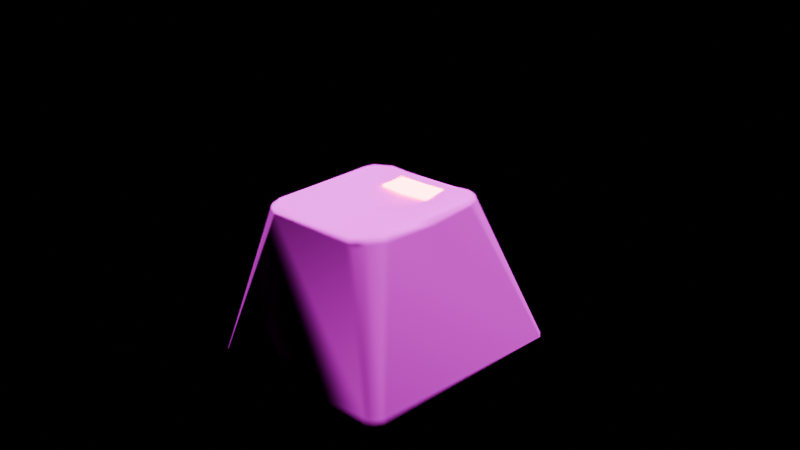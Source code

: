 # Source: tr909-key-intermediate.blend  (saved by Blender 4.0.36; exported with 4.5.12 LTS)
import bpy
from mathutils import Matrix  # noqa: F401  (used for matrix-valued properties, if any)

bpy.ops.wm.read_factory_settings(use_empty=True)
scene = bpy.context.scene
scene.name = 'Scene'

# ---- collections
col_collection = bpy.data.collections.new('Collection'); scene.collection.children.link(col_collection)

# ---- images (referenced by path relative to the original .blend; pixels are not part of the script)
import os
ASSET_DIR = os.environ.get("B2B_ASSET_DIR", "")  # directory of the original .blend (textures are referenced by path, not embedded)
HERE = os.path.dirname(os.path.abspath(__file__))  # packed textures are extracted next to this script under _unpacked/

def load_image(name, relpath, width, height, colorspace="sRGB"):
    """Load a texture the original file referenced (path relative to the .blend, or extracted next to this script)."""
    p = next((c for c in (os.path.join(HERE, relpath), os.path.join(ASSET_DIR, relpath)) if relpath and os.path.exists(c)), "")
    if p:
        img = bpy.data.images.load(p, check_existing=True)
        img.name = name
    else:  # same state as the original file: an image datablock whose file is absent (Cycles renders it pink)
        img = bpy.data.images.new(name, width, height)
        img.source = "FILE"
        img.filepath = "//" + (relpath or name)
    img.colorspace_settings.name = colorspace
    return img
img_untitledhhhhh = load_image('Untitledhhhhh', 'tr-keycap2.png', 1024, 1024, 'sRGB')

# ---- materials (node trees are filled in below, after node groups)
mat_material = bpy.data.materials.new('Material')
mat_material.alpha_threshold = 0.0
mat_material.preview_render_type = 'CUBE'
mat_material.roughness = 0.5
mat_material.line_color = (0.0, 0.0, 0.0, 1.0)
mat_material_002 = bpy.data.materials.new('Material.002')
mat_material_002.preview_render_type = 'FLAT'

# ---- material node trees
mat_material.use_nodes = True; mat_material.node_tree.nodes.clear()
_N = mat_material.node_tree.nodes; _L = mat_material.node_tree.links
n0 = _N.new('ShaderNodeOutputMaterial'); n0.name = 'Material Output'; n0.location = (300, 300)
n1 = _N.new('ShaderNodeBsdfPrincipled'); n1.name = 'Principled BSDF'; n1.location = (10, 300)
n1.inputs[3].default_value = 1.45
n2 = _N.new('ShaderNodeTexImage'); n2.name = 'Image Texture'; n2.location = (-280, 280)
n2.image = img_untitledhhhhh
_L.new(n1.outputs[0], n0.inputs[0])
_L.new(n2.outputs[0], n1.inputs[0])
n0.is_active_output = True
mat_material_002.use_nodes = True; mat_material_002.node_tree.nodes.clear()
_N = mat_material_002.node_tree.nodes; _L = mat_material_002.node_tree.links
n0 = _N.new('ShaderNodeBsdfPrincipled'); n0.name = 'Principled BSDF'; n0.location = (10, 300)
n0.inputs[0].default_value = (0.9333, 0.9497, 1.0, 1.0)
n0.inputs[1].default_value = 0.297
n0.inputs[3].default_value = 1.45
n0.inputs[27].default_value = (1.0, 0.0007657, 0.0, 1.0)
n0.inputs[28].default_value = 50.8
n1 = _N.new('ShaderNodeOutputMaterial'); n1.name = 'Material Output'; n1.location = (300, 300)
_L.new(n0.outputs[0], n1.inputs[0])
n1.is_active_output = True

# ---- world
world_world = bpy.data.worlds.new('World'); scene.world = world_world
world_world.use_nodes = True; world_world.node_tree.nodes.clear()
_N = world_world.node_tree.nodes; _L = world_world.node_tree.links
n0 = _N.new('ShaderNodeOutputWorld'); n0.name = 'World Output'; n0.location = (300, 300)
n1 = _N.new('ShaderNodeBsdfPrincipled'); n1.name = 'Principled BSDF.001'; n1.location = (10, 300)
n1.inputs[3].default_value = 1.45
_L.new(n1.outputs[0], n0.inputs[0])
n0.is_active_output = True
world_world.color = (0.05088, 0.05088, 0.05088)
world_world.use_sun_shadow = False
world_world.sun_shadow_jitter_overblur = 0.0

# ---- cameras
cam_camera = bpy.data.cameras.new('Camera')
cam_camera.clip_end = 100.0
cam_camera.lens = 57.0
cam_camera.ortho_scale = 7.314
cam_camera.dof.use_dof = True
cam_camera.dof.focus_distance = 1.56
cam_camera.dof.aperture_fstop = 0.1

# ---- lights
light_light = bpy.data.lights.new('Light', 'SUN')
light_light.transmission_factor = 0.0
light_light.angle = 0.1993
light_light.shadow_soft_size = 0.1
light_light.shadow_cascade_max_distance = 1000.0
light_light.use_nodes = True; light_light.node_tree.nodes.clear()
_N = light_light.node_tree.nodes; _L = light_light.node_tree.links
n0 = _N.new('ShaderNodeEmission'); n0.name = 'Emission'; n0.location = (10, 300)
n1 = _N.new('ShaderNodeOutputLight'); n1.name = 'Light Output'; n1.location = (300, 300)
n2 = _N.new('ShaderNodeTexImage'); n2.name = 'Image Texture'; n2.location = (-388, 303)
n2.image = None
_L.new(n0.outputs[0], n1.inputs[0])
_L.new(n2.outputs[0], n0.inputs[0])
n1.is_active_output = True

# ---- meshes
me_roland_tr_909_stl = bpy.data.meshes.new('Roland_TR-909.stl')
me_roland_tr_909_stl.from_pydata([(-26.84, 13.3, -6.048), (-26.84, 13.06, -4.164), (-30.38, 13.4, -0.4184), (-30.82, 13.17, 0.1395), (-30.65, 13.32, -1.894), (-30.38, 13.46, -2.794), (-30.76, 13.36, -5.148), (-30.55, 13.44, -5.708), (-29.98, 13.71, -5.938), (-30.12, 13.47, -6.332), (-29.31, 13.7, -6.514), (-29.52, 13.44, -6.832), (-28.73, 13.59, -6.896), (-28.78, 13.35, -7.144), (-24.69, 13.26, -7.069), (-23.98, 13.39, -6.714), (-21.72, 13.49, -6.678), (-22.21, 13.36, -7.002), (-20.08, 13.34, -7.162), (-19.75, 13.67, -6.712), (-19.67, 13.41, -7.059), (-19.15, 13.38, -6.864), (-19.09, 13.65, -6.504), (-18.65, 13.48, -6.425), (-18.57, 13.71, -5.737), (-18.28, 13.35, -6.089), (-18.1, 13.44, -5.662), (-18.15, 13.59, -5.167), (-17.91, 13.35, -5.136), (-18.11, 13.4, -2.597), (-26.44, 13.46, -6.676), (-18.33, 13.49, -3.247), (-24.09, 12.87, -0.42), (-24.73, 13.04, 2.74), (-21.9, 13.44, 4.99), (-22.31, 13.0, 1.41), (-20.06, 13.3, 2.424), (-33.84, 1.164, 7.823), (-30.79, 13.34, 3.603), (-33.58, 1.165, 8.39), (-29.91, 13.54, 5.075), (-32.93, 1.166, 8.796), (-29.48, 13.47, 5.422), (-15.21, 1.166, 8.494), (-18.71, 13.43, 5.123), (-14.86, 1.164, 7.963), (-18.22, 13.48, 4.46), (-33.82, 1.125, -9.266), (-15.75, 1.166, 8.823), (-14.88, 1.124, -9.423), (-15.96, 1.123, -10.21), (-33.57, 1.124, -9.76), (-33.05, 1.123, -10.14), (-15.44, 1.123, -10.05), (-18.28, 13.41, 0.3507), (-17.84, 13.15, -1.012), (-17.9, 13.36, 3.697), (-18.13, 13.6, 3.648), (-18.52, 13.73, 4.179), (-18.83, 13.64, 4.931), (-19.25, 13.74, 4.963), (-19.38, 13.51, 5.481), (-19.8, 13.65, 5.385), (-19.93, 13.4, 5.708), (-22.76, 13.46, 5.344), (-25.67, 13.4, 5.474), (-26.07, 13.45, 5.228), (-24.68, 13.15, 5.79), (-28.72, 13.4, 5.717), (-28.68, 13.69, 5.307), (-29.43, 13.73, 5.028), (-30.07, 13.74, 4.341), (-30.34, 13.49, 4.625), (-30.52, 13.62, 3.73), (-30.62, 13.44, 4.126), (-30.31, 13.52, 2.016), (-24.27, 13.29, -6.171), (-20.54, 13.14, -2.751), (-20.93, 13.03, -0.8612), (-23.61, 12.91, -2.547), (-28.56, 13.32, -4.262), (-30.3, 13.69, -5.171), (-28.02, 13.06, -0.8457), (-27.94, 13.25, 2.804), (-26.77, 12.94, -0.127), (-24.32, 13.02, -4.042), (-26.79, 13.06, -4.07), (-21.81, 13.38, -6.087), (-21.84, 13.08, -4.117), (-21.91, 13.07, -4.057), (-21.84, 13.31, -6.067), (-21.88, 13.31, -6.14), (-26.75, 13.35, -6.147), (-26.82, 13.33, -6.105), (-21.91, 13.39, -6.176), (-26.84, 13.28, -5.822), (-21.8, 13.12, -4.029), (-26.76, 13.12, -4.0), (-26.87, 13.13, -4.087), (-26.87, 13.41, -6.171)], [], [(19, 17, 16), (27, 26, 24), (42, 41, 68), (18, 13, 14), (61, 44, 59), (58, 59, 46), (77, 78, 54, 31), (36, 58, 54), (24, 22, 19), (8, 9, 7), (24, 23, 22), (34, 36, 35), (13, 12, 14), (6, 3, 4), (26, 25, 23), (62, 61, 60), (19, 22, 20), (38, 73, 3), (70, 40, 42), (71, 40, 70), (89, 85, 96), (55, 29, 54), (38, 37, 74), (19, 20, 18), (84, 83, 33), (85, 86, 97), (22, 23, 21), (88, 89, 96), (61, 48, 44), (40, 72, 39), (81, 7, 6), (6, 7, 47), (45, 56, 46), (69, 83, 75), (62, 60, 64), (69, 75, 71, 70), (17, 18, 14), (73, 71, 75), (17, 14, 15, 16), (81, 8, 7), (79, 32, 78), (68, 67, 65, 69), (42, 39, 41), (2, 75, 82), (33, 34, 35), (47, 37, 38, 3, 6), (73, 38, 74), (27, 24, 31, 29), (77, 79, 78), (52, 11, 13), (74, 39, 72), (4, 2, 5), (94, 87, 16), (96, 16, 87), (11, 10, 12, 13), (99, 76, 15, 30), (82, 83, 84), (60, 61, 59), (48, 61, 63), (87, 88, 96), (34, 33, 64), (17, 19, 18), (29, 31, 54), (5, 80, 81), (21, 53, 20), (84, 32, 79), (16, 96, 31), (58, 34, 64, 60), (20, 22, 21), (92, 99, 93), (98, 84, 79, 85, 97), (96, 85, 79), (50, 18, 20, 53), (28, 27, 29, 55), (46, 56, 57, 58), (30, 10, 8, 81), (84, 98, 82), (9, 8, 10, 11), (2, 82, 80, 5), (49, 26, 28), (3, 2, 4), (43, 44, 48), (1, 95, 93, 98), (91, 87, 94), (14, 30, 15), (16, 31, 24, 19), (69, 65, 66), (25, 49, 53, 23), (80, 82, 98), (77, 31, 96), (51, 7, 9), (21, 23, 53), (72, 71, 73, 74), (58, 60, 59), (18, 50, 52, 13), (88, 87, 90), (4, 81, 6), (66, 64, 33), (90, 87, 91), (24, 26, 23), (45, 49, 28, 55, 56), (57, 55, 54), (83, 82, 75), (73, 2, 3), (86, 98, 97), (36, 78, 35), (92, 76, 99), (46, 59, 44), (32, 84, 33), (81, 4, 5), (32, 33, 35), (51, 9, 11, 52), (77, 96, 79), (26, 49, 25), (45, 46, 44, 43), (67, 63, 62, 64, 65), (98, 93, 99), (86, 1, 98), (39, 74, 37), (27, 28, 26), (95, 0, 93), (83, 69, 66), (58, 57, 54), (67, 68, 41, 48, 63), (78, 32, 35), (78, 36, 54), (98, 99, 30, 81, 80), (94, 76, 91), (33, 83, 66), (64, 66, 65), (55, 57, 56), (42, 68, 69, 70), (40, 39, 42), (94, 16, 15, 76), (71, 72, 40), (62, 63, 61), (12, 10, 30, 14), (2, 73, 75), (34, 58, 36), (7, 51, 47)])
_uv = me_roland_tr_909_stl.uv_layers.new(name='UVMap')
_uv.uv.foreach_set('vector', [0.6121, 0.6889, 0.5496, 0.7031, 0.5609, 0.6908, 0.6484, 0.6512, 0.6505, 0.6651, 0.6376, 0.6654, 0.3478, 0.3856, 0.0357, 0.121, 0.3644, 0.3775, 0.6048, 0.7054, 0.3735, 0.709, 0.4808, 0.707, 0.6092, 0.3755, 0.6257, 0.3835, 0.6214, 0.3888, 0.6302, 0.4059, 0.6214, 0.3888, 0.6368, 0.3971, 0.5868, 0.5903, 0.5732, 0.5403, 0.6452, 0.5036, 0.6399, 0.5986, 0.5928, 0.4521, 0.6302, 0.4059, 0.6452, 0.5036, 0.6376, 0.6654, 0.6266, 0.6834, 0.6121, 0.6889, 0.3473, 0.6791, 0.3425, 0.6886, 0.332, 0.6759, 0.6376, 0.6654, 0.637, 0.6822, 0.6266, 0.6834, 0.5569, 0.4012, 0.5928, 0.4521, 0.5346, 0.4811, 0.3735, 0.709, 0.3761, 0.7008, 0.4808, 0.707, 0.3226, 0.6632, 0.3157, 0.5182, 0.3187, 0.5766, 0.6505, 0.6651, 0.6473, 0.6753, 0.637, 0.6822, 0.5979, 0.3787, 0.6092, 0.3755, 0.6107, 0.3889, 0.6121, 0.6889, 0.6266, 0.6834, 0.6158, 0.6991, 0.3161, 0.4289, 0.3267, 0.4272, 0.3157, 0.5182, 0.3509, 0.3975, 0.3398, 0.3953, 0.3478, 0.3856, 0.3363, 0.4138, 0.3398, 0.3953, 0.3509, 0.3975, 0.0, 0.0, 0.0, 0.0, 0.0, 0.0, 0.6617, 0.5414, 0.6532, 0.5798, 0.6452, 0.5036, 0.3161, 0.4289, 0.002921, 0.1621, 0.3231, 0.4174, 0.6121, 0.6889, 0.6158, 0.6991, 0.6048, 0.7054, 0.432, 0.5217, 0.3927, 0.4525, 0.476, 0.4495, 0.0, 0.0, 0.0, 0.0, 0.0, 0.0, 0.6266, 0.6834, 0.637, 0.6822, 0.6276, 0.6939, 0.0, 0.0, 0.0, 0.0, 0.0, 0.0, 0.6092, 0.3755, 0.8901, 0.0599, 0.6257, 0.3835, 0.3398, 0.3953, 0.3302, 0.4059, 0.01575, 0.1416, 0.338, 0.6613, 0.332, 0.6759, 0.3226, 0.6632, 0.3226, 0.6632, 0.332, 0.6759, 0.07192, 0.9674, 0.9268, 0.09391, 0.6478, 0.4144, 0.6368, 0.3971, 0.3665, 0.3892, 0.3927, 0.4525, 0.3323, 0.4716, 0.5979, 0.3787, 0.6107, 0.3889, 0.5214, 0.381, 0.3665, 0.3892, 0.3323, 0.4716, 0.3363, 0.4138, 0.3509, 0.3975, 0.5496, 0.7031, 0.6048, 0.7054, 0.4808, 0.707, 0.3267, 0.4272, 0.3363, 0.4138, 0.3323, 0.4716, 0.5496, 0.7031, 0.4808, 0.707, 0.501, 0.6956, 0.5609, 0.6908, 0.338, 0.6613, 0.3473, 0.6791, 0.332, 0.6759, 0.5078, 0.5877, 0.4969, 0.5302, 0.5732, 0.5403, 0.3644, 0.3775, 0.4712, 0.3687, 0.445, 0.379, 0.3665, 0.3892, 0.3478, 0.3856, 0.01575, 0.1416, 0.0357, 0.121, 0.3272, 0.5362, 0.3323, 0.4716, 0.3939, 0.5445, 0.476, 0.4495, 0.5569, 0.4012, 0.5346, 0.4811, 0.07192, 0.9674, 0.002921, 0.1621, 0.3161, 0.4289, 0.3157, 0.5182, 0.3226, 0.6632, 0.3267, 0.4272, 0.3161, 0.4289, 0.3231, 0.4174, 0.6484, 0.6512, 0.6376, 0.6654, 0.6399, 0.5986, 0.6532, 0.5798, 0.5868, 0.5903, 0.5078, 0.5877, 0.5732, 0.5403, 0.1011, 0.9944, 0.3561, 0.6995, 0.3735, 0.709, 0.3231, 0.4174, 0.01575, 0.1416, 0.3302, 0.4059, 0.3187, 0.5766, 0.3272, 0.5362, 0.3297, 0.6004, 0.5566, 0.6806, 0.5597, 0.6768, 0.5609, 0.6908, 0.5748, 0.6537, 0.5609, 0.6908, 0.5597, 0.6768, 0.3561, 0.6995, 0.3629, 0.6924, 0.3761, 0.7008, 0.3735, 0.709, 0.4243, 0.6832, 0.4938, 0.6836, 0.501, 0.6956, 0.4346, 0.695, 0.3939, 0.5445, 0.3927, 0.4525, 0.432, 0.5217, 0.6107, 0.3889, 0.6092, 0.3755, 0.6214, 0.3888, 0.8901, 0.0599, 0.6092, 0.3755, 0.5947, 0.3675, 0.0, 0.0, 0.0, 0.0, 0.0, 0.0, 0.5569, 0.4012, 0.476, 0.4495, 0.5214, 0.381, 0.5496, 0.7031, 0.6121, 0.6889, 0.6048, 0.7054, 0.6532, 0.5798, 0.6399, 0.5986, 0.6452, 0.5036, 0.3297, 0.6004, 0.3817, 0.6343, 0.338, 0.6613, 0.6276, 0.6939, 0.9011, 0.958, 0.6158, 0.6991, 0.432, 0.5217, 0.4969, 0.5302, 0.5078, 0.5877, 0.5609, 0.6908, 0.5748, 0.6537, 0.6399, 0.5986, 0.6302, 0.4059, 0.5569, 0.4012, 0.5214, 0.381, 0.6107, 0.3889, 0.6158, 0.6991, 0.6266, 0.6834, 0.6276, 0.6939, 0.0, 0.0, 0.0, 0.0, 0.0, 0.0, 0.4116, 0.6084, 0.432, 0.5217, 0.5078, 0.5877, 0.4905, 0.6237, 0.4329, 0.6263, 0.5419, 0.622, 0.4905, 0.6237, 0.5078, 0.5877, 0.8858, 0.9688, 0.6048, 0.7054, 0.6158, 0.6991, 0.9011, 0.958, 0.6583, 0.6522, 0.6484, 0.6512, 0.6532, 0.5798, 0.6617, 0.5414, 0.6368, 0.3971, 0.6478, 0.4144, 0.6403, 0.4175, 0.6302, 0.4059, 0.4346, 0.695, 0.3629, 0.6924, 0.3473, 0.6791, 0.338, 0.6613, 0.432, 0.5217, 0.4116, 0.6084, 0.3939, 0.5445, 0.3425, 0.6886, 0.3473, 0.6791, 0.3629, 0.6924, 0.3561, 0.6995, 0.3272, 0.5362, 0.3939, 0.5445, 0.3817, 0.6343, 0.3297, 0.6004, 0.9201, 0.9374, 0.6505, 0.6651, 0.6583, 0.6522, 0.3157, 0.5182, 0.3272, 0.5362, 0.3187, 0.5766, 0.9099, 0.07418, 0.6257, 0.3835, 0.8901, 0.0599, 0.0, 0.0, 0.0, 0.0, 0.0, 0.0, 0.0, 0.0, 0.0, 0.0, 0.0, 0.0, 0.0, 0.0, 0.4808, 0.707, 0.4346, 0.695, 0.501, 0.6956, 0.5609, 0.6908, 0.6399, 0.5986, 0.6376, 0.6654, 0.6121, 0.6889, 0.3665, 0.3892, 0.445, 0.379, 0.4353, 0.3859, 0.6473, 0.6753, 0.9201, 0.9374, 0.9011, 0.958, 0.637, 0.6822, 0.0, 0.0, 0.0, 0.0, 0.0, 0.0, 0.0, 0.0, 0.0, 0.0, 0.0, 0.0, 0.08395, 0.9813, 0.332, 0.6759, 0.3425, 0.6886, 0.6276, 0.6939, 0.637, 0.6822, 0.9011, 0.958, 0.3302, 0.4059, 0.3363, 0.4138, 0.3267, 0.4272, 0.3231, 0.4174, 0.6302, 0.4059, 0.6107, 0.3889, 0.6214, 0.3888, 0.6048, 0.7054, 0.8858, 0.9688, 0.1011, 0.9944, 0.3735, 0.709, 0.0, 0.0, 0.0, 0.0, 0.0, 0.0, 0.3187, 0.5766, 0.338, 0.6613, 0.3226, 0.6632, 0.4353, 0.3859, 0.5214, 0.381, 0.476, 0.4495, 0.0, 0.0, 0.0, 0.0, 0.0, 0.0, 0.6376, 0.6654, 0.6505, 0.6651, 0.637, 0.6822, 0.9268, 0.09391, 0.9201, 0.9374, 0.6583, 0.6522, 0.6645, 0.4909, 0.6546, 0.4187, 0.6403, 0.4175, 0.6617, 0.5414, 0.6452, 0.5036, 0.3927, 0.4525, 0.3939, 0.5445, 0.3323, 0.4716, 0.3267, 0.4272, 0.3272, 0.5362, 0.3157, 0.5182, 0.0, 0.0, 0.0, 0.0, 0.0, 0.0, 0.5928, 0.4521, 0.5732, 0.5403, 0.5346, 0.4811, 0.0, 0.0, 0.0, 0.0, 0.0, 0.0, 0.6368, 0.3971, 0.6214, 0.3888, 0.6257, 0.3835, 0.4969, 0.5302, 0.432, 0.5217, 0.476, 0.4495, 0.338, 0.6613, 0.3187, 0.5766, 0.3297, 0.6004, 0.4969, 0.5302, 0.476, 0.4495, 0.5346, 0.4811, 0.08395, 0.9813, 0.3425, 0.6886, 0.3561, 0.6995, 0.1011, 0.9944, 0.0, 0.0, 0.0, 0.0, 0.0, 0.0, 0.6505, 0.6651, 0.9201, 0.9374, 0.6473, 0.6753, 0.9268, 0.09391, 0.6368, 0.3971, 0.6257, 0.3835, 0.9099, 0.07418, 0.4712, 0.3687, 0.5947, 0.3675, 0.5979, 0.3787, 0.5214, 0.381, 0.445, 0.379, 0.0, 0.0, 0.0, 0.0, 0.0, 0.0, 0.0, 0.0, 0.0, 0.0, 0.0, 0.0, 0.01575, 0.1416, 0.3231, 0.4174, 0.002921, 0.1621, 0.6484, 0.6512, 0.6583, 0.6522, 0.6505, 0.6651, 0.0, 0.0, 0.0, 0.0, 0.0, 0.0, 0.3927, 0.4525, 0.3665, 0.3892, 0.4353, 0.3859, 0.6302, 0.4059, 0.6403, 0.4175, 0.6452, 0.5036, 0.4712, 0.3687, 0.3644, 0.3775, 0.0357, 0.121, 0.8901, 0.0599, 0.5947, 0.3675, 0.5732, 0.5403, 0.4969, 0.5302, 0.5346, 0.4811, 0.5732, 0.5403, 0.5928, 0.4521, 0.6452, 0.5036, 0.4268, 0.6448, 0.4243, 0.6832, 0.4346, 0.695, 0.338, 0.6613, 0.3817, 0.6343, 0.0, 0.0, 0.0, 0.0, 0.0, 0.0, 0.476, 0.4495, 0.3927, 0.4525, 0.4353, 0.3859, 0.5214, 0.381, 0.4353, 0.3859, 0.445, 0.379, 0.6617, 0.5414, 0.6403, 0.4175, 0.6478, 0.4144, 0.3478, 0.3856, 0.3644, 0.3775, 0.3665, 0.3892, 0.3509, 0.3975, 0.3398, 0.3953, 0.01575, 0.1416, 0.3478, 0.3856, 0.5566, 0.6806, 0.5609, 0.6908, 0.501, 0.6956, 0.4938, 0.6836, 0.3363, 0.4138, 0.3302, 0.4059, 0.3398, 0.3953, 0.5979, 0.3787, 0.5947, 0.3675, 0.6092, 0.3755, 0.3761, 0.7008, 0.3629, 0.6924, 0.4346, 0.695, 0.4808, 0.707, 0.3272, 0.5362, 0.3267, 0.4272, 0.3323, 0.4716, 0.5569, 0.4012, 0.6302, 0.4059, 0.5928, 0.4521, 0.332, 0.6759, 0.08395, 0.9813, 0.07192, 0.9674])
me_roland_tr_909_stl.materials.append(mat_material)
me_roland_tr_909_stl.update()
me_roland_tr_909_stl.normals_split_custom_set([tuple(v) for v in zip(*[iter([-0.0294, 0.9843, -0.1739, -0.1094, 0.9374, -0.3305, -0.03941, 0.9857, -0.1637, 0.5107, 0.8537, -0.1024, 0.5921, 0.7686, -0.2423, 0.4239, 0.8897, -0.1694, -0.3501, 0.343, 0.8717, -0.2806, 0.3217, 0.9043, -0.2713, 0.3879, 0.8809, 0.007407, 0.7754, 0.6314, -0.03331, 0.6434, 0.7648, 0.0675, 0.6661, 0.7428, 0.2938, 0.7296, 0.6175, 0.4739, 0.6488, 0.5954, 0.3393, 0.7928, 0.5063, 0.3811, 0.8934, 0.238, 0.4584, 0.8038, 0.3793, 0.5408, 0.7832, 0.3067, -0.137, 0.9903, 0.0242, -0.1528, 0.9882, 0.003587, -0.1068, 0.9942, 0.0152, -0.1603, 0.9867, 0.02761, -0.164, 0.9823, -0.091, -0.1296, 0.9873, -0.092, -0.1322, 0.9857, -0.1046, 0.0879, 0.9953, -0.04102, 0.1614, 0.9699, -0.1822, 0.006705, 0.9971, -0.07641, -0.4205, 0.8393, -0.3447, -0.5478, 0.7444, -0.3817, -0.5936, 0.7601, -0.2645, 0.3917, 0.89, -0.2332, 0.4679, 0.8016, -0.3722, 0.2991, 0.9034, -0.3073, -0.0794, 0.9883, -0.1305, -0.08929, 0.9907, -0.1022, -0.0694, 0.992, -0.1057, -0.04661, 0.6549, -0.7543, 0.03169, 0.8006, -0.5984, 0.03011, 0.6504, -0.759, -0.5266, 0.8499, 0.0203, -0.5183, 0.8526, 0.06621, -0.3811, 0.9237, -0.03929, 0.644, 0.7068, -0.2927, 0.659, 0.6127, -0.4363, 0.5092, 0.7586, -0.4065, 0.09448, 0.9023, 0.4207, 0.2051, 0.8254, 0.5259, 0.148, 0.9236, 0.3536, 0.1779, 0.8568, -0.484, 0.3038, 0.766, -0.5666, 0.2027, 0.7354, -0.6466, -0.7757, 0.631, 0.00841, -0.6318, 0.7746, -0.0281, -0.7734, 0.6334, -0.02389, -0.277, 0.8658, 0.4168, -0.3556, 0.7672, 0.5338, -0.2576, 0.7622, 0.5938, -0.3248, 0.9203, 0.2182, -0.3969, 0.8442, 0.3602, -0.2465, 0.9328, 0.2628, -0.0749, 0.4594, -0.8851, -0.06148, 0.6043, -0.7944, 0.05609, 0.4737, -0.8789, 0.6378, 0.7689, -0.0435, 0.5131, 0.8583, -0.0113, 0.6582, 0.7506, 0.0581, -0.937, 0.2955, 0.1861, -0.908, 0.3042, 0.2881, -0.89, 0.3812, 0.2502, 0.08889, 0.821, -0.564, 0.0549, 0.7372, -0.6734, -0.0433, 0.7367, -0.6749, 0.0704, 0.9952, -0.068, 0.07279, 0.993, -0.09249, 0.0488, 0.9953, -0.0832, 0.07681, 0.705, -0.705, -0.08012, 0.769, -0.6342, 0.0629, 0.8126, -0.5794, 0.3739, 0.7769, -0.5065, 0.4656, 0.653, -0.5974, 0.3403, 0.6543, -0.6753, -0.4109, 0.8512, -0.3266, -0.2915, 0.9317, -0.2168, -0.3809, 0.8967, -0.2256, 0.4149, 0.3513, 0.8393, 0.5147, 0.3393, 0.7874, 0.5061, 0.3948, 0.7668, -0.6769, 0.4185, 0.6055, -0.7256, 0.3668, 0.5821, -0.6681, 0.3488, 0.6573, -0.5013, 0.8561, -0.1256, -0.6305, 0.7565, -0.1739, -0.6642, 0.7451, -0.0606, -0.8876, 0.3709, -0.2731, -0.8716, 0.3387, -0.3544, -0.9258, 0.2774, -0.2566, 0.8981, 0.3248, 0.2964, 0.8788, 0.3854, 0.2813, 0.8525, 0.3828, 0.3559, 0.1452, 0.9794, -0.14, 0.1406, 0.9831, -0.1172, 0.161, 0.9795, -0.1214, -0.0663, 0.9699, 0.2342, -0.05811, 0.9979, 0.02942, -0.06451, 0.9722, 0.2252, 0.1274, 0.9852, -0.1143, 0.05982, 0.9941, -0.09001, 0.06771, 0.9976, -0.01142, 0.1133, 0.9935, -0.008616, 0.04559, 0.9179, -0.3941, -0.02119, 0.844, -0.5359, -0.06729, 0.848, -0.5258, -0.2635, 0.9611, -0.08311, -0.06922, 0.993, -0.0961, -0.2545, 0.9636, -0.0817, -0.08601, 0.9211, -0.3797, -0.05881, 0.9178, -0.3926, 0.0234, 0.9726, -0.2312, -0.011, 0.9765, -0.2151, -0.4154, 0.903, -0.1099, -0.3907, 0.8943, -0.2181, -0.5616, 0.8152, -0.1417, -0.0392, 0.9991, 0.0165, -0.0497, 0.9988, -0.0009867, -0.05949, 0.9982, 0.004903, 0.0726, 0.7732, 0.63, 0.0768, 0.8747, 0.4786, -0.009605, 0.8713, 0.4906, 0.004707, 0.8805, 0.474, -0.5139, 0.3788, 0.7697, -0.8198, -0.3899, 0.4194, -0.4224, 0.3689, 0.8279, 0.1437, 0.9883, -0.0515, 0.1384, 0.9884, -0.06198, 0.1224, 0.9916, -0.04099, -0.03099, 0.9921, -0.1218, -0.0554, 0.9898, -0.131, -0.0438, 0.9936, -0.1044, -0.7881, -0.6148, 0.03166, -0.9607, 0.2738, 0.04639, -0.9544, 0.2982, -0.0124, -0.9604, 0.2773, -0.0259, -0.9704, 0.2377, -0.04261, -0.6579, 0.7485, 0.08339, -0.8158, 0.5686, 0.1054, -0.7399, 0.636, 0.2191, 0.2253, 0.974, -0.02469, 0.07309, 0.9953, 0.06339, 0.1269, 0.9798, 0.1544, 0.2704, 0.9607, 0.0634, -0.0696, 0.9961, 0.05339, -0.0552, 0.9977, 0.0396, -0.0813, 0.9962, 0.0296, -0.3973, 0.3136, -0.8624, -0.3168, 0.3861, -0.8663, -0.269, 0.293, -0.9175, -0.8673, 0.336, 0.3672, -0.8174, 0.3347, 0.4688, -0.8056, 0.3986, 0.4384, -0.4781, 0.8774, -0.0405, -0.3243, 0.9457, 0.0213, -0.4952, 0.8688, -0.001612, -0.09501, 0.9762, 0.195, -0.03078, 0.984, 0.1756, -0.126, 0.9804, 0.1516, -0.3464, 0.9313, 0.1123, -0.3855, 0.9168, 0.1045, -0.3476, 0.9303, 0.117, -0.2815, 0.7216, -0.6325, -0.1382, 0.841, -0.5231, -0.1036, 0.8293, -0.5491, -0.2128, 0.702, -0.6797, 0.0249, 0.9779, 0.2078, 0.0197, 0.969, 0.2462, 0.0353, 0.9918, 0.1226, 0.0209, 0.9918, 0.1263, 0.1388, 0.9894, -0.04311, 0.1274, 0.9894, -0.06948, 0.118, 0.9921, -0.0431, 0.1985, 0.912, 0.3591, 0.2656, 0.8096, 0.5234, 0.3268, 0.8412, 0.4308, 0.3877, 0.3078, 0.8689, 0.3334, 0.397, 0.8551, 0.2294, 0.3077, 0.9234, -0.8909, 0.4543, 0.005486, -0.8788, 0.4571, 0.1368, -0.7994, 0.5975, 0.06299, -0.0521, 0.9906, -0.1267, -0.02711, 0.9924, -0.12, -0.04269, 0.9894, -0.139, -0.04779, 0.8634, -0.5022, 0.01959, 0.8601, -0.5098, -0.0844, 0.7584, -0.6463, 0.4076, 0.9113, 0.059, 0.2396, 0.9706, 0.02249, 0.4169, 0.9088, 0.0186, 0.1608, 0.983, 0.0885, 0.1472, 0.9841, 0.09989, 0.1663, 0.9805, 0.1046, 0.3999, 0.3413, -0.8506, 0.3283, 0.3042, -0.8943, 0.3592, 0.4177, -0.8346, 0.04009, 0.9991, 0.01681, -0.0008096, 0.9999, -0.01291, 0.05539, 0.9973, 0.04818, -0.1119, 0.9891, 0.0961, -0.1235, 0.985, 0.1203, -0.1415, 0.9817, 0.1272, -0.1154, 0.9699, -0.2146, -0.1472, 0.9698, -0.1944, -0.09821, 0.9919, -0.08069, -0.02421, 0.9883, -0.1506, 0.1711, 0.7855, -0.5947, 0.292, 0.8082, -0.5115, 0.2988, 0.6799, -0.6697, 0.172, 0.7763, 0.6065, 0.2113, 0.7665, 0.6065, 0.2836, 0.6481, 0.7068, 0.0545, 0.997, 0.0551, 0.0433, 0.9985, 0.0335, 0.02878, 0.9986, 0.04429, 0.0423, 0.9991, 0.005789, 0.05391, 0.9983, 0.01998, -0.037, 0.9981, 0.0498, -0.08077, 0.9914, 0.103, -0.0404, 0.9952, 0.08945, 0.15, 0.2849, -0.9467, 0.2202, 0.3401, -0.9142, 0.3065, 0.3294, -0.8931, 0.2443, 0.2639, -0.9331, 0.6984, 0.7156, -0.0101, 0.5394, 0.8412, 0.038, 0.5691, 0.8164, 0.09839, 0.7023, 0.7111, 0.0328, 0.6571, 0.7134, 0.2437, 0.6827, 0.714, 0.1553, 0.5372, 0.8335, 0.1296, 0.5228, 0.8349, 0.1721, 0.0939, 0.9951, 0.03022, 0.005314, 0.9995, 0.03141, -0.003106, 0.996, 0.0892, 0.0843, 0.9897, 0.1153, 0.06083, 0.9975, 0.03602, 0.0715, 0.9957, 0.05947, 0.0763, 0.9966, 0.0309, -0.4211, 0.7824, -0.4588, -0.2894, 0.8912, -0.3493, -0.2465, 0.8853, -0.3944, -0.38, 0.777, -0.5019, 0.1433, 0.989, 0.0361, 0.1203, 0.992, 0.0377, 0.1358, 0.9893, 0.0531, 0.0965, 0.9937, 0.05641, 0.886, 0.309, -0.3458, 0.8837, 0.3866, -0.2639, 0.9234, 0.3064, -0.2313, -0.5192, 0.8536, 0.04221, -0.3682, 0.929, -0.0363, -0.5194, 0.8542, 0.0217, 0.5258, 0.3617, 0.7699, 0.4377, 0.3812, 0.8143, 0.5051, 0.2713, 0.8193, 0.9911, 0.1311, -0.02299, 0.9908, 0.1341, -0.01911, 0.9551, 0.2934, 0.0414, 0.9816, 0.156, 0.1102, -0.7287, 0.106, 0.6766, -0.6641, 0.255, 0.7029, -0.61, 0.2672, 0.746, 0.08782, 0.8948, -0.4377, 0.02331, 0.9573, -0.2883, 0.05261, 0.8874, -0.458, -0.1192, 0.9856, 0.1198, -0.0538, 0.995, 0.0844, -0.0718, 0.9974, 0.006118, -0.1339, 0.9909, 0.01, 0.08661, 0.9803, 0.1773, 0.1139, 0.978, 0.1748, 0.03569, 0.9993, 0.008591, 0.7397, 0.3554, -0.5714, 0.7039, 0.3371, -0.6252, 0.6789, 0.3632, -0.6381, 0.7009, 0.4199, -0.5765, 0.1172, 0.9914, 0.0577, 0.1049, 0.9936, 0.04201, 0.09722, 0.9933, 0.06199, -0.1389, 0.9845, 0.1073, -0.1456, 0.982, 0.1207, -0.1216, 0.9853, 0.1203, -0.8224, 0.3157, -0.4732, -0.7679, 0.3982, -0.5018, -0.7329, 0.3653, -0.574, 0.5681, 0.4051, -0.7163, 0.5942, 0.3666, -0.7159, 0.5348, 0.3252, -0.7799, -0.5569, 0.7687, 0.3147, -0.4591, 0.8741, 0.1586, -0.522, 0.8446, 0.1192, -0.598, 0.7492, 0.2848, 0.1897, 0.9748, 0.1176, 0.134, 0.9705, 0.2003, 0.3209, 0.92, 0.2252, 0.03951, 0.2467, -0.9683, 0.007904, 0.1936, -0.981, -0.07322, 0.2624, -0.9622, 0.0184, 0.2838, -0.9587, -0.8838, 0.4641, 0.0596, -0.9264, 0.373, -0.05101, -0.9519, 0.2973, 0.0746, -0.4983, 0.8659, 0.04369, -0.4986, 0.8667, -0.0162, -0.6488, 0.758, 0.0667, 0.001301, 0.9926, -0.121, 0.03781, 0.9894, -0.1405, 0.002197, 0.9887, -0.1501, -0.8034, 0.3196, 0.5023, -0.7969, 0.4572, 0.3948, -0.7519, 0.5157, 0.4108, 0.4343, 0.8552, -0.2828, 0.596, 0.7266, -0.3419, 0.4933, 0.7595, -0.424, 0.9824, 0.1866, 0.0127, 0.9654, 0.2559, -0.04969, 0.9574, 0.2884, -0.0113, 0.9609, 0.276, 0.02169, 0.9597, 0.2802, 0.02359, 0.4447, 0.8938, -0.0579, 0.4404, 0.8927, -0.09561, 0.2864, 0.9581, -0.005806, 0.1177, 0.991, -0.06421, 0.1286, 0.9909, -0.03861, 0.1388, 0.9885, -0.06078, -0.431, 0.9022, -0.0147, -0.4421, 0.8913, -0.1007, -0.5859, 0.8104, 0.001299, 0.6699, 0.4778, -0.5683, 0.6021, 0.5767, -0.5521, 0.5122, 0.587, -0.6269, -0.122, 0.9908, -0.05929, -0.1026, 0.994, -0.03748, -0.1013, 0.9929, -0.06172, 0.07782, 0.3749, 0.9238, 0.06528, 0.5301, 0.8454, -0.01879, 0.3656, 0.9306, 0.5607, 0.7442, 0.3631, 0.4721, 0.7677, 0.4333, 0.5875, 0.6215, 0.5182, 0.0153, 0.9992, -0.03659, 0.03379, 0.9982, -0.0493, -0.008001, 0.9986, -0.0514, -0.3363, 0.9393, 0.0683, -0.3328, 0.9367, 0.1087, -0.1694, 0.9853, 0.0236, -0.003991, 0.9987, -0.05119, -0.004496, 0.998, -0.0635, -0.02482, 0.9984, -0.05069, -0.615, 0.3662, -0.6983, -0.5646, 0.3739, -0.7358, -0.5101, 0.356, -0.783, -0.5758, 0.3358, -0.7455, -0.0782, 0.9953, 0.0575, -0.06689, 0.996, 0.05942, -0.05951, 0.9969, 0.0524, 0.865, 0.3422, -0.367, 0.8147, 0.3294, -0.4773, 0.8225, 0.3956, -0.4087, 0.803, 0.357, 0.4773, 0.7386, 0.4089, 0.5359, 0.7247, 0.3648, 0.5845, 0.7765, 0.2777, 0.5656, 0.03029, 0.8086, 0.5876, 0.08312, 0.8404, 0.5355, -0.06071, 0.895, 0.4418, -0.09929, 0.8785, 0.4674, -0.0678, 0.8933, 0.4443, 0.8981, 0.435, 0.0644, 0.8741, 0.4854, -0.01749, 0.7988, 0.5938, 0.0965, 0.6704, 0.5975, -0.4399, 0.7604, 0.5871, -0.2778, 0.7432, 0.6302, -0.2246, -0.8116, 0.3552, 0.4639, -0.8774, 0.3387, 0.3397, -0.8751, 0.2601, 0.4081, 0.626, 0.7724, -0.1072, 0.7788, 0.6075, -0.1561, 0.7018, 0.6668, -0.2505, 0.9173, -0.3974, -0.0245, 0.9049, -0.4216, 0.058, 0.9481, -0.3177, -0.01441, 0.0943, 0.9863, -0.1352, 0.0957, 0.9898, -0.1056, 0.1148, 0.9779, -0.1749, 0.1625, 0.9866, -0.01301, 0.3134, 0.9418, -0.1214, 0.3221, 0.9407, -0.1068, -0.02329, 0.2807, 0.9595, -0.04809, 0.2412, 0.9693, -0.08635, -0.6085, 0.7889, 0.7758, 0.2856, 0.5627, -0.02089, 0.2826, 0.959, -0.0438, 0.999, 0.01099, -0.028, 0.9996, -0.006802, -0.06109, 0.9978, -0.02708, -0.1076, 0.9934, -0.0392, -0.123, 0.9905, -0.06108, -0.1024, 0.991, -0.08609, 0.1174, 0.981, 0.1545, 0.1161, 0.9806, 0.1581, 0.1162, 0.9805, 0.1586, 0.1248, 0.9802, 0.1535, 0.1074, 0.9826, 0.1516, -0.0609, 0.4923, 0.8683, -0.07279, 0.34, 0.9376, 0.0787, 0.4292, 0.8998, 0.0503, 0.9915, -0.12, 0.07672, 0.9891, -0.1255, 0.09941, 0.9888, -0.1115, -0.007197, 0.9884, 0.152, -0.032, 0.9874, 0.155, 0.04951, 0.9475, 0.316, 0.6406, 0.7669, -0.0371, 0.6375, 0.7701, 0.0225, 0.7705, 0.6354, -0.0501, -0.1924, 0.7601, 0.6207, -0.1141, 0.7625, 0.6368, -0.118, 0.8722, 0.4747, -0.1787, 0.8672, 0.4648, -0.6015, 0.371, 0.7075, -0.5289, 0.3427, 0.7764, -0.5321, 0.4084, 0.7417, -0.04491, 0.9848, 0.168, -0.048, 0.9912, 0.1235, -0.08489, 0.9834, 0.1603, -0.0425, 0.977, 0.209, -0.3848, 0.8896, 0.246, -0.504, 0.7776, 0.376, -0.409, 0.8102, 0.4199, 0.0851, 0.8322, 0.5478, 0.1149, 0.6825, 0.7218, 0.2134, 0.7364, 0.642, 0.07369, 0.9595, -0.272, 0.08199, 0.9937, -0.0769, 0.1508, 0.9818, -0.1152, 0.0777, 0.9593, -0.2715, -0.04298, 0.9955, -0.0841, -0.00142, 0.9994, 0.03521, 0.1286, 0.985, -0.1147, -0.1176, 0.9882, -0.09851, -0.09709, 0.9901, -0.1018, -0.1122, 0.9852, -0.1295, -0.7935, 0.3925, -0.4651, -0.8428, 0.3191, -0.4335, -0.868, 0.3359, -0.3657])] * 3)])
me_cube_001 = bpy.data.meshes.new('Cube.001')
me_cube_001.from_pydata([(-1.0, -1.0, -1.0), (-1.0, -1.0, 1.0), (-1.0, 1.0, -1.0), (-1.0, 1.0, 1.0), (1.0, -1.0, -1.0), (1.0, -1.0, 1.0), (1.0, 1.0, -1.0), (1.0, 1.0, 1.0)], [], [(0, 1, 3, 2), (2, 3, 7, 6), (6, 7, 5, 4), (4, 5, 1, 0), (2, 6, 4, 0), (7, 3, 1, 5)])
_uv = me_cube_001.uv_layers.new(name='UVMap')
_uv.uv.foreach_set('vector', [0.375, 0.0, 0.625, 0.0, 0.625, 0.25, 0.375, 0.25, 0.375, 0.25, 0.625, 0.25, 0.625, 0.5, 0.375, 0.5, 0.375, 0.5, 0.625, 0.5, 0.625, 0.75, 0.375, 0.75, 0.375, 0.75, 0.625, 0.75, 0.625, 1.0, 0.375, 1.0, 0.125, 0.5, 0.375, 0.5, 0.375, 0.75, 0.125, 0.75, 0.625, 0.5, 0.875, 0.5, 0.875, 0.75, 0.625, 0.75])
me_cube_001.materials.append(mat_material_002)
me_cube_001.update()

# ---- objects
ob_light = bpy.data.objects.new('Light', light_light)
ob_camera = bpy.data.objects.new('Camera', cam_camera)
ob_roland_tr_909_stl = bpy.data.objects.new('Roland_TR-909.stl', me_roland_tr_909_stl)
ob_cube = bpy.data.objects.new('Cube', me_cube_001)

# ---- transforms, parenting, visibility, modifiers, constraints
ob_light.location = (2.925, 0.1102, 5.904)
ob_light.rotation_euler = (0.07598, 0.1882, 1.917)
ob_light.lock_rotations_4d = False
ob_light.empty_display_type = 'ARROWS'
ob_light.color = (0.0, 0.0, 0.0, 0.0)
ob_light.lineart.crease_threshold = 0.0
ob_camera.location = (7.041, -6.006, 5.014)
ob_camera.rotation_euler = (1.173, 0.06018, 0.8169)
ob_camera.lock_rotations_4d = False
ob_camera.empty_display_type = 'ARROWS'
ob_camera.color = (0.0, 0.0, 0.0, 0.0)
ob_camera.display_type = 'WIRE'
ob_camera.lineart.crease_threshold = 0.0
ob_roland_tr_909_stl.location = (2.427, -0.05375, 0.0)
ob_roland_tr_909_stl.rotation_euler = (1.571, -0.0, 0.0)
ob_roland_tr_909_stl.scale = (0.1, 0.1, 0.1)
_m = ob_roland_tr_909_stl.modifiers.new('Decimate', 'DECIMATE')
_m.decimate_type = 'DISSOLVE'
_m.angle_limit = 0.2618
_m.delimit = {'NORMAL'}
ob_cube.location = (-0.004239, 0.4541, 1.128)
ob_cube.scale = (0.25, 0.1068, 0.1997)
cam_camera.dof.focus_object = ob_cube

# ---- collection membership
col_collection.objects.link(ob_light)
col_collection.objects.link(ob_camera)
col_collection.objects.link(ob_roland_tr_909_stl)
col_collection.objects.link(ob_cube)

# ---- scene / render settings (as saved in the file)
scene.camera = ob_camera
scene.frame_start = 1; scene.frame_end = 250; scene.frame_set(1)
scene.render.engine = 'CYCLES'
scene.cycles.feature_set = 'EXPERIMENTAL'
scene.cycles.shading_system = True
scene.cycles.sampling_pattern = 'TABULATED_SOBOL'
bpy.context.view_layer.update()
